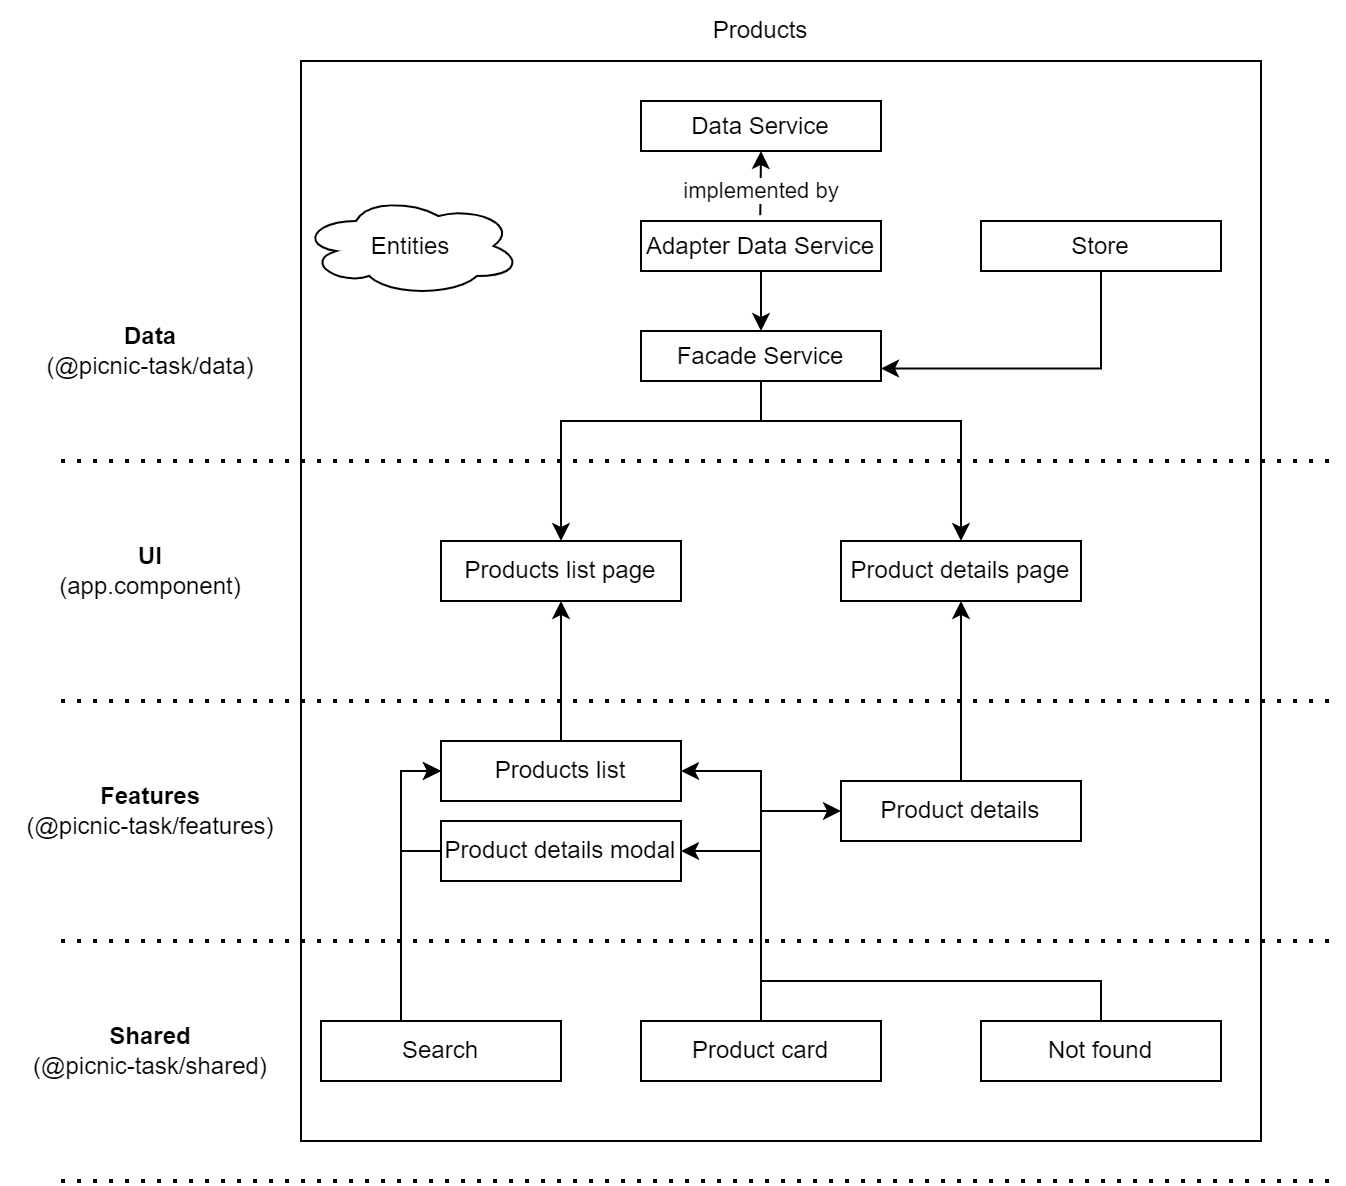

The diagram above was exported from draw.io. Its source (the exported page's mxGraphModel, read from the mxfile embedded in the PNG):
<mxGraphModel dx="1298" dy="601" grid="1" gridSize="10" guides="1" tooltips="1" connect="1" arrows="1" fold="1" page="1" pageScale="1" pageWidth="827" pageHeight="1169" math="0" shadow="0">
  <root>
    <mxCell id="0" />
    <mxCell id="1" parent="0" />
    <mxCell id="YbGBRwi39cJ5FK0rkuwo-19" value="&lt;b&gt;Shared&lt;/b&gt;&lt;br&gt;(@picnic-task/shared)" style="text;html=1;strokeColor=none;fillColor=none;align=center;verticalAlign=middle;whiteSpace=wrap;rounded=0;" vertex="1" parent="1">
      <mxGeometry x="20" y="840" width="130" height="30" as="geometry" />
    </mxCell>
    <mxCell id="YbGBRwi39cJ5FK0rkuwo-20" value="&lt;b&gt;Features&lt;/b&gt;&lt;br&gt;(@picnic-task/features)" style="text;html=1;strokeColor=none;fillColor=none;align=center;verticalAlign=middle;whiteSpace=wrap;rounded=0;" vertex="1" parent="1">
      <mxGeometry x="10" y="720" width="150" height="30" as="geometry" />
    </mxCell>
    <mxCell id="YbGBRwi39cJ5FK0rkuwo-21" value="&lt;b&gt;Data&lt;/b&gt;&lt;br&gt;(@picnic-task/data)" style="text;html=1;strokeColor=none;fillColor=none;align=center;verticalAlign=middle;whiteSpace=wrap;rounded=0;" vertex="1" parent="1">
      <mxGeometry x="20" y="490" width="130" height="30" as="geometry" />
    </mxCell>
    <mxCell id="YbGBRwi39cJ5FK0rkuwo-23" value="&lt;b&gt;UI&lt;/b&gt;&lt;br&gt;(app.component)" style="text;html=1;strokeColor=none;fillColor=none;align=center;verticalAlign=middle;whiteSpace=wrap;rounded=0;" vertex="1" parent="1">
      <mxGeometry x="40" y="600" width="90" height="30" as="geometry" />
    </mxCell>
    <mxCell id="YbGBRwi39cJ5FK0rkuwo-24" value="" style="endArrow=none;dashed=1;html=1;dashPattern=1 3;strokeWidth=2;rounded=0;" edge="1" parent="1">
      <mxGeometry width="50" height="50" relative="1" as="geometry">
        <mxPoint x="40" y="560" as="sourcePoint" />
        <mxPoint x="680" y="560" as="targetPoint" />
      </mxGeometry>
    </mxCell>
    <mxCell id="YbGBRwi39cJ5FK0rkuwo-25" value="" style="endArrow=none;dashed=1;html=1;dashPattern=1 3;strokeWidth=2;rounded=0;" edge="1" parent="1">
      <mxGeometry width="50" height="50" relative="1" as="geometry">
        <mxPoint x="40" y="680" as="sourcePoint" />
        <mxPoint x="680" y="680" as="targetPoint" />
      </mxGeometry>
    </mxCell>
    <mxCell id="YbGBRwi39cJ5FK0rkuwo-26" value="" style="endArrow=none;dashed=1;html=1;dashPattern=1 3;strokeWidth=2;rounded=0;" edge="1" parent="1">
      <mxGeometry width="50" height="50" relative="1" as="geometry">
        <mxPoint x="40" y="800" as="sourcePoint" />
        <mxPoint x="680" y="800" as="targetPoint" />
      </mxGeometry>
    </mxCell>
    <mxCell id="YbGBRwi39cJ5FK0rkuwo-27" value="" style="endArrow=none;dashed=1;html=1;dashPattern=1 3;strokeWidth=2;rounded=0;" edge="1" parent="1">
      <mxGeometry width="50" height="50" relative="1" as="geometry">
        <mxPoint x="40" y="920" as="sourcePoint" />
        <mxPoint x="680" y="920" as="targetPoint" />
      </mxGeometry>
    </mxCell>
    <mxCell id="YbGBRwi39cJ5FK0rkuwo-32" value="Data Service" style="rounded=0;whiteSpace=wrap;html=1;" vertex="1" parent="1">
      <mxGeometry x="330" y="380" width="120" height="25" as="geometry" />
    </mxCell>
    <mxCell id="YbGBRwi39cJ5FK0rkuwo-52" style="edgeStyle=orthogonalEdgeStyle;rounded=0;orthogonalLoop=1;jettySize=auto;html=1;exitX=0.5;exitY=1;exitDx=0;exitDy=0;entryX=0.5;entryY=0;entryDx=0;entryDy=0;" edge="1" parent="1" source="YbGBRwi39cJ5FK0rkuwo-33" target="YbGBRwi39cJ5FK0rkuwo-36">
      <mxGeometry relative="1" as="geometry">
        <Array as="points">
          <mxPoint x="390" y="540" />
          <mxPoint x="290" y="540" />
        </Array>
      </mxGeometry>
    </mxCell>
    <mxCell id="YbGBRwi39cJ5FK0rkuwo-54" style="edgeStyle=orthogonalEdgeStyle;rounded=0;orthogonalLoop=1;jettySize=auto;html=1;" edge="1" parent="1" source="YbGBRwi39cJ5FK0rkuwo-33" target="YbGBRwi39cJ5FK0rkuwo-37">
      <mxGeometry relative="1" as="geometry">
        <Array as="points">
          <mxPoint x="390" y="540" />
          <mxPoint x="490" y="540" />
        </Array>
      </mxGeometry>
    </mxCell>
    <mxCell id="YbGBRwi39cJ5FK0rkuwo-33" value="Facade Service" style="rounded=0;whiteSpace=wrap;html=1;" vertex="1" parent="1">
      <mxGeometry x="330" y="495" width="120" height="25" as="geometry" />
    </mxCell>
    <mxCell id="YbGBRwi39cJ5FK0rkuwo-72" style="edgeStyle=orthogonalEdgeStyle;rounded=0;orthogonalLoop=1;jettySize=auto;html=1;entryX=1;entryY=0.75;entryDx=0;entryDy=0;" edge="1" parent="1" source="YbGBRwi39cJ5FK0rkuwo-34" target="YbGBRwi39cJ5FK0rkuwo-33">
      <mxGeometry relative="1" as="geometry">
        <Array as="points">
          <mxPoint x="560" y="514" />
        </Array>
      </mxGeometry>
    </mxCell>
    <mxCell id="YbGBRwi39cJ5FK0rkuwo-34" value="Store" style="rounded=0;whiteSpace=wrap;html=1;" vertex="1" parent="1">
      <mxGeometry x="500" y="440" width="120" height="25" as="geometry" />
    </mxCell>
    <mxCell id="YbGBRwi39cJ5FK0rkuwo-71" style="edgeStyle=orthogonalEdgeStyle;rounded=0;orthogonalLoop=1;jettySize=auto;html=1;entryX=0.5;entryY=0;entryDx=0;entryDy=0;" edge="1" parent="1" source="YbGBRwi39cJ5FK0rkuwo-35" target="YbGBRwi39cJ5FK0rkuwo-33">
      <mxGeometry relative="1" as="geometry" />
    </mxCell>
    <mxCell id="YbGBRwi39cJ5FK0rkuwo-35" value="Adapter Data Service" style="rounded=0;whiteSpace=wrap;html=1;" vertex="1" parent="1">
      <mxGeometry x="330" y="440" width="120" height="25" as="geometry" />
    </mxCell>
    <mxCell id="YbGBRwi39cJ5FK0rkuwo-36" value="Products list page" style="rounded=0;whiteSpace=wrap;html=1;" vertex="1" parent="1">
      <mxGeometry x="230" y="600" width="120" height="30" as="geometry" />
    </mxCell>
    <mxCell id="YbGBRwi39cJ5FK0rkuwo-37" value="Product details page" style="rounded=0;whiteSpace=wrap;html=1;" vertex="1" parent="1">
      <mxGeometry x="430" y="600" width="120" height="30" as="geometry" />
    </mxCell>
    <mxCell id="YbGBRwi39cJ5FK0rkuwo-49" style="edgeStyle=orthogonalEdgeStyle;rounded=0;orthogonalLoop=1;jettySize=auto;html=1;entryX=0.5;entryY=1;entryDx=0;entryDy=0;" edge="1" parent="1" source="YbGBRwi39cJ5FK0rkuwo-38" target="YbGBRwi39cJ5FK0rkuwo-36">
      <mxGeometry relative="1" as="geometry" />
    </mxCell>
    <mxCell id="YbGBRwi39cJ5FK0rkuwo-38" value="Products list" style="rounded=0;whiteSpace=wrap;html=1;" vertex="1" parent="1">
      <mxGeometry x="230" y="700" width="120" height="30" as="geometry" />
    </mxCell>
    <mxCell id="YbGBRwi39cJ5FK0rkuwo-50" style="edgeStyle=orthogonalEdgeStyle;rounded=0;orthogonalLoop=1;jettySize=auto;html=1;exitX=0.5;exitY=0;exitDx=0;exitDy=0;entryX=0.5;entryY=1;entryDx=0;entryDy=0;" edge="1" parent="1" source="YbGBRwi39cJ5FK0rkuwo-39" target="YbGBRwi39cJ5FK0rkuwo-37">
      <mxGeometry relative="1" as="geometry" />
    </mxCell>
    <mxCell id="YbGBRwi39cJ5FK0rkuwo-39" value="Product details" style="rounded=0;whiteSpace=wrap;html=1;" vertex="1" parent="1">
      <mxGeometry x="430" y="720" width="120" height="30" as="geometry" />
    </mxCell>
    <mxCell id="YbGBRwi39cJ5FK0rkuwo-42" value="Product card" style="rounded=0;whiteSpace=wrap;html=1;" vertex="1" parent="1">
      <mxGeometry x="330" y="840" width="120" height="30" as="geometry" />
    </mxCell>
    <mxCell id="YbGBRwi39cJ5FK0rkuwo-48" style="edgeStyle=orthogonalEdgeStyle;rounded=0;orthogonalLoop=1;jettySize=auto;html=1;exitX=0;exitY=0.5;exitDx=0;exitDy=0;entryX=0;entryY=0.5;entryDx=0;entryDy=0;" edge="1" parent="1" source="YbGBRwi39cJ5FK0rkuwo-47" target="YbGBRwi39cJ5FK0rkuwo-38">
      <mxGeometry relative="1" as="geometry" />
    </mxCell>
    <mxCell id="YbGBRwi39cJ5FK0rkuwo-47" value="Product details modal" style="rounded=0;whiteSpace=wrap;html=1;" vertex="1" parent="1">
      <mxGeometry x="230" y="740" width="120" height="30" as="geometry" />
    </mxCell>
    <mxCell id="YbGBRwi39cJ5FK0rkuwo-55" value="Not found" style="rounded=0;whiteSpace=wrap;html=1;" vertex="1" parent="1">
      <mxGeometry x="500" y="840" width="120" height="30" as="geometry" />
    </mxCell>
    <mxCell id="YbGBRwi39cJ5FK0rkuwo-56" value="" style="endArrow=none;html=1;rounded=0;exitX=0.5;exitY=0;exitDx=0;exitDy=0;entryX=0.5;entryY=0;entryDx=0;entryDy=0;" edge="1" parent="1" source="YbGBRwi39cJ5FK0rkuwo-42" target="YbGBRwi39cJ5FK0rkuwo-55">
      <mxGeometry width="50" height="50" relative="1" as="geometry">
        <mxPoint x="560" y="850" as="sourcePoint" />
        <mxPoint x="610" y="800" as="targetPoint" />
        <Array as="points">
          <mxPoint x="390" y="820" />
          <mxPoint x="560" y="820" />
        </Array>
      </mxGeometry>
    </mxCell>
    <mxCell id="YbGBRwi39cJ5FK0rkuwo-57" value="" style="endArrow=classic;html=1;rounded=0;entryX=1;entryY=0.5;entryDx=0;entryDy=0;" edge="1" parent="1" target="YbGBRwi39cJ5FK0rkuwo-38">
      <mxGeometry width="50" height="50" relative="1" as="geometry">
        <mxPoint x="420" y="820" as="sourcePoint" />
        <mxPoint x="480" y="800" as="targetPoint" />
        <Array as="points">
          <mxPoint x="390" y="820" />
          <mxPoint x="390" y="715" />
        </Array>
      </mxGeometry>
    </mxCell>
    <mxCell id="YbGBRwi39cJ5FK0rkuwo-58" value="" style="endArrow=classic;html=1;rounded=0;entryX=1;entryY=0.5;entryDx=0;entryDy=0;" edge="1" parent="1" target="YbGBRwi39cJ5FK0rkuwo-47">
      <mxGeometry width="50" height="50" relative="1" as="geometry">
        <mxPoint x="390" y="755" as="sourcePoint" />
        <mxPoint x="390" y="800" as="targetPoint" />
      </mxGeometry>
    </mxCell>
    <mxCell id="YbGBRwi39cJ5FK0rkuwo-59" value="" style="endArrow=classic;html=1;rounded=0;entryX=0;entryY=0.5;entryDx=0;entryDy=0;" edge="1" parent="1" target="YbGBRwi39cJ5FK0rkuwo-39">
      <mxGeometry width="50" height="50" relative="1" as="geometry">
        <mxPoint x="390" y="735" as="sourcePoint" />
        <mxPoint x="390" y="800" as="targetPoint" />
      </mxGeometry>
    </mxCell>
    <mxCell id="YbGBRwi39cJ5FK0rkuwo-63" style="edgeStyle=orthogonalEdgeStyle;rounded=0;orthogonalLoop=1;jettySize=auto;html=1;exitX=0.5;exitY=0;exitDx=0;exitDy=0;entryX=0;entryY=0.5;entryDx=0;entryDy=0;" edge="1" parent="1" source="YbGBRwi39cJ5FK0rkuwo-60" target="YbGBRwi39cJ5FK0rkuwo-38">
      <mxGeometry relative="1" as="geometry">
        <Array as="points">
          <mxPoint x="210" y="840" />
          <mxPoint x="210" y="715" />
        </Array>
      </mxGeometry>
    </mxCell>
    <mxCell id="YbGBRwi39cJ5FK0rkuwo-60" value="Search" style="rounded=0;whiteSpace=wrap;html=1;" vertex="1" parent="1">
      <mxGeometry x="170" y="840" width="120" height="30" as="geometry" />
    </mxCell>
    <mxCell id="YbGBRwi39cJ5FK0rkuwo-68" value="" style="endArrow=classic;html=1;rounded=0;exitX=0.497;exitY=-0.117;exitDx=0;exitDy=0;entryX=0.5;entryY=1;entryDx=0;entryDy=0;exitPerimeter=0;" edge="1" parent="1" source="YbGBRwi39cJ5FK0rkuwo-35" target="YbGBRwi39cJ5FK0rkuwo-32">
      <mxGeometry relative="1" as="geometry">
        <mxPoint x="410" y="430" as="sourcePoint" />
        <mxPoint x="510" y="430" as="targetPoint" />
      </mxGeometry>
    </mxCell>
    <mxCell id="YbGBRwi39cJ5FK0rkuwo-69" value="implemented by" style="edgeLabel;resizable=0;html=1;align=center;verticalAlign=middle;" connectable="0" vertex="1" parent="YbGBRwi39cJ5FK0rkuwo-68">
      <mxGeometry relative="1" as="geometry">
        <mxPoint y="4" as="offset" />
      </mxGeometry>
    </mxCell>
    <mxCell id="YbGBRwi39cJ5FK0rkuwo-70" value="Entities" style="ellipse;shape=cloud;whiteSpace=wrap;html=1;" vertex="1" parent="1">
      <mxGeometry x="160" y="427.5" width="110" height="50" as="geometry" />
    </mxCell>
    <mxCell id="YbGBRwi39cJ5FK0rkuwo-77" value="" style="rounded=0;whiteSpace=wrap;html=1;fillColor=none;" vertex="1" parent="1">
      <mxGeometry x="160" y="360" width="480" height="540" as="geometry" />
    </mxCell>
    <mxCell id="YbGBRwi39cJ5FK0rkuwo-78" value="Products" style="text;html=1;strokeColor=none;fillColor=none;align=center;verticalAlign=middle;whiteSpace=wrap;rounded=0;" vertex="1" parent="1">
      <mxGeometry x="360" y="330" width="60" height="30" as="geometry" />
    </mxCell>
  </root>
</mxGraphModel>